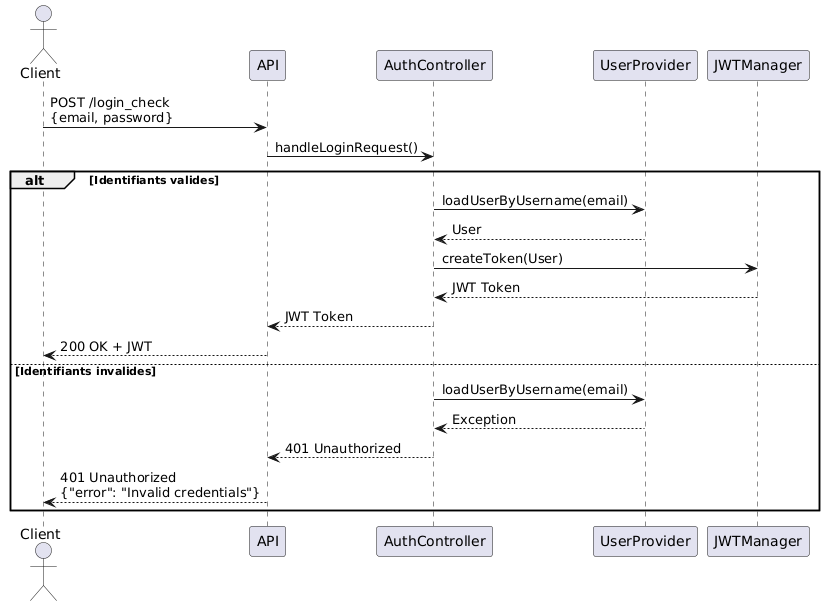

The diagram above was rendered by PlantUML. Its source (embedded in the PNG):
@startuml
actor Client
participant "API" as API
participant "AuthController" as Auth
participant "UserProvider" as UserProvider
participant "JWTManager" as JWT

Client -> API : POST /login_check\n{email, password}
API -> Auth : handleLoginRequest()

alt Identifiants valides
    Auth -> UserProvider : loadUserByUsername(email)
    UserProvider --> Auth : User

    Auth -> JWT : createToken(User)
    JWT --> Auth : JWT Token

    Auth --> API : JWT Token
    API --> Client : 200 OK + JWT
else Identifiants invalides
    Auth -> UserProvider : loadUserByUsername(email)
    UserProvider --> Auth : Exception

    Auth --> API : 401 Unauthorized
    API --> Client : 401 Unauthorized\n{"error": "Invalid credentials"}
end
@enduml